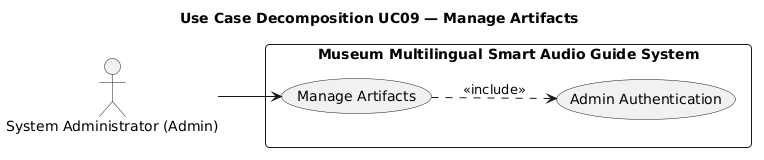

The diagram above was rendered by PlantUML. Its source (embedded in the PNG):
@startuml
title Use Case Decomposition UC09 — Manage Artifacts
left to right direction
skinparam defaultFontName Arial
skinparam packageStyle rectangle
skinparam roundCorner 8
skinparam shadowing false

actor "System Administrator (Admin)" as Admin

rectangle "Museum Multilingual Smart Audio Guide System" {
  usecase "Manage Artifacts" as UC09
  usecase "Admin Authentication" as UC01
}

Admin --> UC09
UC09 ..> UC01 : <<include>>
@enduml